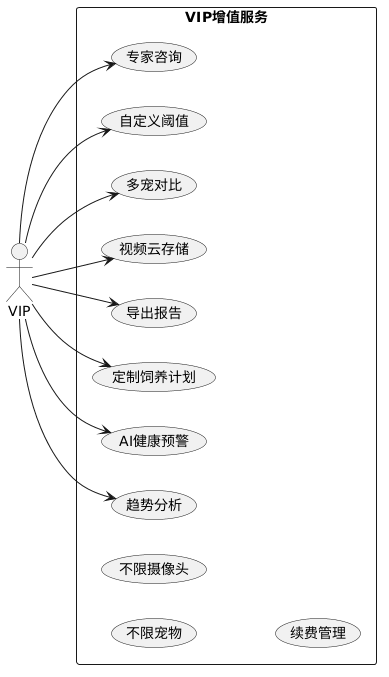

The diagram above was rendered by PlantUML. Its source (embedded in the PNG):
@startuml
left to right direction
actor VIP
rectangle "VIP增值服务" {
  usecase "趋势分析" as UC1
  usecase "AI健康预警" as UC2
  usecase "定制饲养计划" as UC3
  usecase "导出报告" as UC4
  usecase "视频云存储" as UC5
  usecase "多宠对比" as UC6
  usecase "自定义阈值" as UC7
  usecase "专家咨询" as UC8
  usecase "不限宠物" as UC9
  usecase "不限摄像头" as UC10
  usecase "续费管理" as UC11
}
VIP --> UC1
VIP --> UC2
VIP --> UC3
VIP --> UC4
VIP --> UC5
VIP --> UC6
VIP --> UC7
VIP --> UC8
@enduml